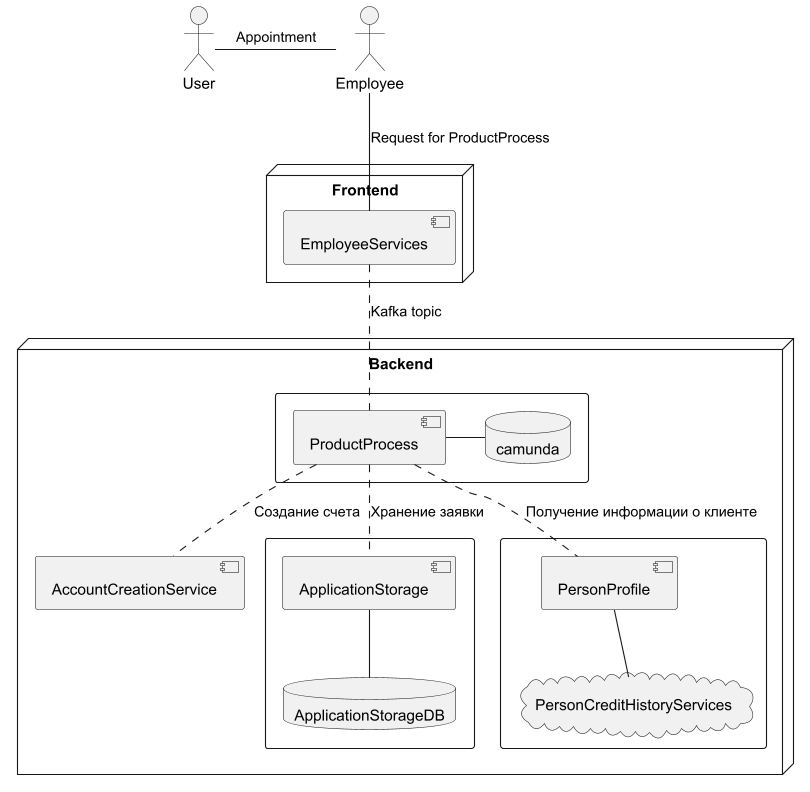

The diagram above was rendered by PlantUML. Its source (embedded in the PNG):
@startuml


actor User

actor Employee

node  "Frontend" {
    component EmployeeServices
}

node "Backend" {

    rectangle {
        component ProductProcess
        database camunda
    }

    rectangle {
        component ApplicationStorage
        database ApplicationStorageDB
    }

    rectangle {
        component PersonProfile
        cloud PersonCreditHistoryServices
    }


    component AccountCreationService
}

User - Employee : Appointment
Employee -- EmployeeServices : Request for ProductProcess

EmployeeServices .. ProductProcess : Kafka topic
ProductProcess - camunda

ProductProcess .. ApplicationStorage : Хранение заявки
ProductProcess .. PersonProfile : Получение информации о клиенте
ProductProcess .. AccountCreationService : Создание счета

ApplicationStorage -- ApplicationStorageDB

PersonProfile -- PersonCreditHistoryServices

@enduml